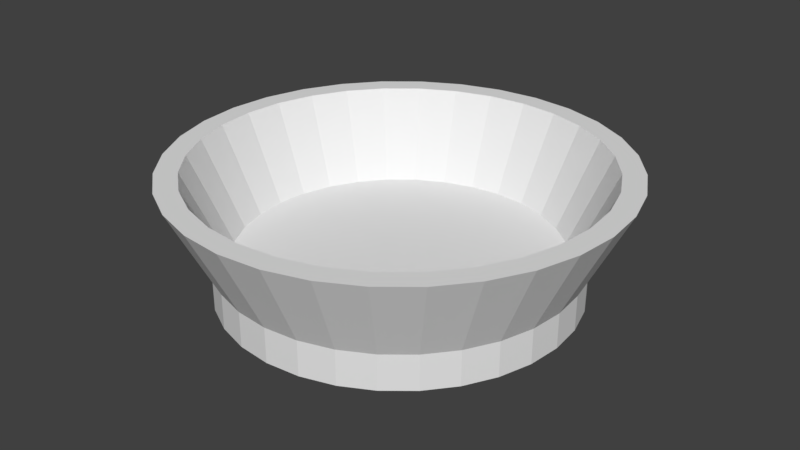 # Source: basket.blend  (saved by Blender 2.78.0; exported with 4.5.12 LTS)
import bpy
from mathutils import Matrix  # noqa: F401  (used for matrix-valued properties, if any)

bpy.ops.wm.read_factory_settings(use_empty=True)
scene = bpy.context.scene
scene.name = 'Scene'

# ---- collections
col_collection_1 = bpy.data.collections.new('Collection 1'); scene.collection.children.link(col_collection_1)

# ---- world
world_world = bpy.data.worlds.new('World'); scene.world = world_world
world_world.color = (0.05088, 0.05088, 0.05088)
world_world.use_sun_shadow = False
world_world.sun_shadow_jitter_overblur = 0.0
world_world.cycles.sampling_method = 'MANUAL'

# ---- meshes
me_cylinder = bpy.data.meshes.new('Cylinder')
me_cylinder.from_pydata([(0.0, 1.0, -1.0), (0.0, 1.0, 1.0), (0.1951, 0.9808, -1.0), (0.1951, 0.9808, 1.0), (0.3827, 0.9239, -1.0), (0.3827, 0.9239, 1.0), (0.5556, 0.8315, -1.0), (0.5556, 0.8315, 1.0), (0.7071, 0.7071, -1.0), (0.7071, 0.7071, 1.0), (0.8315, 0.5556, -1.0), (0.8315, 0.5556, 1.0), (0.9239, 0.3827, -1.0), (0.9239, 0.3827, 1.0), (0.9808, 0.1951, -1.0), (0.9808, 0.1951, 1.0), (1.0, 7.55e-08, -1.0), (1.0, 7.55e-08, 1.0), (0.9808, -0.1951, -1.0), (0.9808, -0.1951, 1.0), (0.9239, -0.3827, -1.0), (0.9239, -0.3827, 1.0), (0.8315, -0.5556, -1.0), (0.8315, -0.5556, 1.0), (0.7071, -0.7071, -1.0), (0.7071, -0.7071, 1.0), (0.5556, -0.8315, -1.0), (0.5556, -0.8315, 1.0), (0.3827, -0.9239, -1.0), (0.3827, -0.9239, 1.0), (0.1951, -0.9808, -1.0), (0.1951, -0.9808, 1.0), (-3.258e-07, -1.0, -1.0), (-3.258e-07, -1.0, 1.0), (-0.1951, -0.9808, -1.0), (-0.1951, -0.9808, 1.0), (-0.3827, -0.9239, -1.0), (-0.3827, -0.9239, 1.0), (-0.5556, -0.8315, -1.0), (-0.5556, -0.8315, 1.0), (-0.7071, -0.7071, -1.0), (-0.7071, -0.7071, 1.0), (-0.8315, -0.5556, -1.0), (-0.8315, -0.5556, 1.0), (-0.9239, -0.3827, -1.0), (-0.9239, -0.3827, 1.0), (-0.9808, -0.1951, -1.0), (-0.9808, -0.1951, 1.0), (-1.0, 9.656e-07, -1.0), (-1.0, 9.656e-07, 1.0), (-0.9808, 0.1951, -1.0), (-0.9808, 0.1951, 1.0), (-0.9239, 0.3827, -1.0), (-0.9239, 0.3827, 1.0), (-0.8315, 0.5556, -1.0), (-0.8315, 0.5556, 1.0), (-0.7071, 0.7071, -1.0), (-0.7071, 0.7071, 1.0), (-0.5556, 0.8315, -1.0), (-0.5556, 0.8315, 1.0), (-0.3827, 0.9239, -1.0), (-0.3827, 0.9239, 1.0), (-0.1951, 0.9808, -1.0), (-0.1951, 0.9808, 1.0), (0.1756, 0.8827, 1.0), (1.187e-08, 0.9, 1.0), (0.3444, 0.8315, 1.0), (0.5, 0.7483, 1.0), (0.6364, 0.6364, 1.0), (0.7483, 0.5, 1.0), (0.8315, 0.3444, 1.0), (0.8827, 0.1756, 1.0), (0.9, 9.645e-08, 1.0), (0.8827, -0.1756, 1.0), (0.8315, -0.3444, 1.0), (0.7483, -0.5, 1.0), (0.6364, -0.6364, 1.0), (0.5, -0.7483, 1.0), (0.3444, -0.8315, 1.0), (0.1756, -0.8827, 1.0), (-2.814e-07, -0.9, 1.0), (-0.1756, -0.8827, 1.0), (-0.3444, -0.8315, 1.0), (-0.5, -0.7483, 1.0), (-0.6364, -0.6364, 1.0), (-0.7483, -0.5, 1.0), (-0.8315, -0.3444, 1.0), (-0.8827, -0.1756, 1.0), (-0.9, 8.975e-07, 1.0), (-0.8827, 0.1756, 1.0), (-0.8315, 0.3444, 1.0), (-0.7483, 0.5, 1.0), (-0.6364, 0.6364, 1.0), (-0.5, 0.7483, 1.0), (-0.3444, 0.8315, 1.0), (-0.1756, 0.8827, 1.0), (0.2439, 1.226, 6.0), (-2.52e-08, 1.25, 6.0), (0.4784, 1.155, 6.0), (0.6945, 1.039, 6.0), (0.8839, 0.8839, 6.0), (1.039, 0.6945, 6.0), (1.155, 0.4784, 6.0), (1.226, 0.2439, 6.0), (1.25, 1.824e-08, 6.0), (1.226, -0.2439, 6.0), (1.155, -0.4784, 6.0), (1.039, -0.6945, 6.0), (0.8839, -0.8839, 6.0), (0.6945, -1.039, 6.0), (0.4784, -1.155, 6.0), (0.2439, -1.226, 6.0), (-4.325e-07, -1.25, 6.0), (-0.2439, -1.226, 6.0), (-0.4784, -1.155, 6.0), (-0.6945, -1.039, 6.0), (-0.8839, -0.8839, 6.0), (-1.039, -0.6945, 6.0), (-1.155, -0.4784, 6.0), (-1.226, -0.2439, 6.0), (-1.25, 1.131e-06, 6.0), (-1.226, 0.2439, 6.0), (-1.155, 0.4784, 6.0), (-1.039, 0.6945, 6.0), (-0.8839, 0.8839, 6.0), (-0.6945, 1.039, 6.0), (-0.4784, 1.155, 6.0), (-0.2439, 1.226, 6.0), (0.2195, 1.103, 6.0), (-1.036e-08, 1.125, 6.0), (0.4305, 1.039, 6.0), (0.625, 0.9354, 6.0), (0.7955, 0.7955, 6.0), (0.9354, 0.625, 6.0), (1.039, 0.4305, 6.0), (1.103, 0.2195, 6.0), (1.125, 4.442e-08, 6.0), (1.103, -0.2195, 6.0), (1.039, -0.4305, 6.0), (0.9354, -0.625, 6.0), (0.7955, -0.7955, 6.0), (0.625, -0.9354, 6.0), (0.4305, -1.039, 6.0), (0.2195, -1.103, 6.0), (-3.769e-07, -1.125, 6.0), (-0.2195, -1.103, 6.0), (-0.4305, -1.039, 6.0), (-0.625, -0.9354, 6.0), (-0.7955, -0.7955, 6.0), (-0.9354, -0.625, 6.0), (-1.039, -0.4305, 6.0), (-1.103, -0.2195, 6.0), (-1.125, 1.046e-06, 6.0), (-1.103, 0.2195, 6.0), (-1.039, 0.4305, 6.0), (-0.9354, 0.625, 6.0), (-0.7955, 0.7955, 6.0), (-0.625, 0.9354, 6.0), (-0.4305, 1.039, 6.0), (-0.2195, 1.103, 6.0)], [], [(0, 1, 3, 2), (2, 3, 5, 4), (4, 5, 7, 6), (6, 7, 9, 8), (8, 9, 11, 10), (10, 11, 13, 12), (12, 13, 15, 14), (14, 15, 17, 16), (16, 17, 19, 18), (18, 19, 21, 20), (20, 21, 23, 22), (22, 23, 25, 24), (24, 25, 27, 26), (26, 27, 29, 28), (28, 29, 31, 30), (30, 31, 33, 32), (32, 33, 35, 34), (34, 35, 37, 36), (36, 37, 39, 38), (38, 39, 41, 40), (40, 41, 43, 42), (42, 43, 45, 44), (44, 45, 47, 46), (46, 47, 49, 48), (48, 49, 51, 50), (50, 51, 53, 52), (52, 53, 55, 54), (54, 55, 57, 56), (56, 57, 59, 58), (58, 59, 61, 60), (94, 95, 159, 158), (60, 61, 63, 62), (62, 63, 1, 0), (0, 2, 4, 6, 8, 10, 12, 14, 16, 18, 20, 22, 24, 26, 28, 30, 32, 34, 36, 38, 40, 42, 44, 46, 48, 50, 52, 54, 56, 58, 60, 62), (64, 65, 95, 94, 93, 92, 91, 90, 89, 88, 87, 86, 85, 84, 83, 82, 81, 80, 79, 78, 77, 76, 75, 74, 73, 72, 71, 70, 69, 68, 67, 66), (33, 31, 111, 112), (67, 68, 132, 131), (93, 94, 158, 157), (15, 13, 102, 103), (66, 67, 131, 130), (92, 93, 157, 156), (49, 47, 119, 120), (64, 66, 130, 128), (91, 92, 156, 155), (31, 29, 110, 111), (65, 64, 128, 129), (90, 91, 155, 154), (13, 11, 101, 102), (1, 63, 127, 97), (89, 90, 154, 153), (47, 45, 118, 119), (88, 89, 153, 152), (29, 27, 109, 110), (87, 88, 152, 151), (11, 9, 100, 101), (63, 61, 126, 127), (86, 87, 151, 150), (45, 43, 117, 118), (85, 86, 150, 149), (27, 25, 108, 109), (84, 85, 149, 148), (9, 7, 99, 100), (61, 59, 125, 126), (83, 84, 148, 147), (43, 41, 116, 117), (82, 83, 147, 146), (104, 103, 135, 136), (113, 112, 144, 145), (122, 121, 153, 154), (100, 99, 131, 132), (109, 108, 140, 141), (118, 117, 149, 150), (127, 126, 158, 159), (105, 104, 136, 137), (114, 113, 145, 146), (123, 122, 154, 155), (101, 100, 132, 133), (110, 109, 141, 142), (119, 118, 150, 151), (96, 97, 129, 128), (97, 127, 159, 129), (106, 105, 137, 138), (115, 114, 146, 147), (124, 123, 155, 156), (102, 101, 133, 134), (111, 110, 142, 143), (120, 119, 151, 152), (98, 96, 128, 130), (107, 106, 138, 139), (116, 115, 147, 148), (125, 124, 156, 157), (103, 102, 134, 135), (112, 111, 143, 144), (121, 120, 152, 153), (99, 98, 130, 131), (108, 107, 139, 140), (117, 116, 148, 149), (126, 125, 157, 158), (68, 69, 133, 132), (51, 49, 120, 121), (95, 65, 129, 159), (69, 70, 134, 133), (17, 15, 103, 104), (70, 71, 135, 134), (35, 33, 112, 113), (71, 72, 136, 135), (53, 51, 121, 122), (72, 73, 137, 136), (19, 17, 104, 105), (73, 74, 138, 137), (37, 35, 113, 114), (3, 1, 97, 96), (74, 75, 139, 138), (55, 53, 122, 123), (75, 76, 140, 139), (21, 19, 105, 106), (76, 77, 141, 140), (39, 37, 114, 115), (77, 78, 142, 141), (57, 55, 123, 124), (5, 3, 96, 98), (78, 79, 143, 142), (23, 21, 106, 107), (79, 80, 144, 143), (41, 39, 115, 116), (80, 81, 145, 144), (59, 57, 124, 125), (7, 5, 98, 99), (81, 82, 146, 145), (25, 23, 107, 108)])
_uv = me_cylinder.uv_layers.new(name='UVMap')
_uv.uv.foreach_set('vector', [0.2051, 0.7287, 0.3982, 0.665, 0.4062, 0.7042, 0.2042, 0.729, 0.2042, 0.729, 0.4062, 0.7042, 0.4063, 0.7443, 0.2033, 0.7292, 0.2033, 0.7292, 0.4063, 0.7443, 0.3986, 0.7837, 0.2024, 0.7292, 0.2024, 0.7292, 0.3986, 0.7837, 0.3834, 0.8208, 0.2015, 0.729, 0.2015, 0.729, 0.3834, 0.8208, 0.3612, 0.8542, 0.2006, 0.7286, 0.2006, 0.7286, 0.3612, 0.8542, 0.3328, 0.8827, 0.1999, 0.728, 0.1999, 0.728, 0.3328, 0.8827, 0.2995, 0.9051, 0.1993, 0.7274, 0.1993, 0.7274, 0.2995, 0.9051, 0.2624, 0.9206, 0.1989, 0.7266, 0.1989, 0.7266, 0.2624, 0.9206, 0.2231, 0.9282, 0.1986, 0.7257, 0.1986, 0.7257, 0.2231, 0.9282, 0.1829, 0.9281, 0.1985, 0.7248, 0.1985, 0.7248, 0.1829, 0.9281, 0.1437, 0.9201, 0.1986, 0.7238, 0.1986, 0.7238, 0.1437, 0.9201, 0.1067, 0.9046, 0.1988, 0.7229, 0.1988, 0.7229, 0.1067, 0.9046, 0.07352, 0.8823, 0.1992, 0.7221, 0.1992, 0.7221, 0.07352, 0.8823, 0.04532, 0.8539, 0.1998, 0.7214, 0.1998, 0.7214, 0.04532, 0.8539, 0.02317, 0.8206, 0.2004, 0.7207, 0.2004, 0.7207, 0.02317, 0.8206, 0.007938, 0.7836, 0.2012, 0.7202, 0.2012, 0.7202, 0.007938, 0.7836, 0.0001977, 0.7444, 0.202, 0.7199, 0.202, 0.7199, 0.0001977, 0.7444, 0.0002498, 0.7044, 0.2029, 0.7197, 0.2029, 0.7197, 0.0002498, 0.7044, 0.008097, 0.6652, 0.2038, 0.7197, 0.2038, 0.7197, 0.008097, 0.6652, 0.02344, 0.6282, 0.2046, 0.7199, 0.2046, 0.7199, 0.02344, 0.6282, 0.04568, 0.595, 0.2054, 0.7202, 0.2054, 0.7202, 0.04568, 0.595, 0.07395, 0.5668, 0.2061, 0.7207, 0.2061, 0.7207, 0.07395, 0.5668, 0.1072, 0.5446, 0.2067, 0.7213, 0.2067, 0.7213, 0.1072, 0.5446, 0.144, 0.5293, 0.2072, 0.722, 0.2072, 0.722, 0.144, 0.5293, 0.1832, 0.5216, 0.2075, 0.7229, 0.2075, 0.7229, 0.1832, 0.5216, 0.223, 0.5216, 0.2077, 0.7239, 0.2077, 0.7239, 0.223, 0.5216, 0.2622, 0.5293, 0.2077, 0.7249, 0.2077, 0.7249, 0.2622, 0.5293, 0.2991, 0.5446, 0.2075, 0.7258, 0.2075, 0.7258, 0.2991, 0.5446, 0.3323, 0.5667, 0.2071, 0.7267, 0.2071, 0.7267, 0.3323, 0.5667, 0.3606, 0.5949, 0.2065, 0.7275, 0.7307, 0.2863, 0.7406, 0.2911, 0.8306, 0.00939, 0.8739, 0.02739, 0.2065, 0.7275, 0.3606, 0.5949, 0.3828, 0.6281, 0.2059, 0.7282, 0.2059, 0.7282, 0.3828, 0.6281, 0.3982, 0.665, 0.2051, 0.7287, 0.7155, 0.5216, 0.7334, 0.5216, 0.7509, 0.5251, 0.7674, 0.5319, 0.7823, 0.5418, 0.7949, 0.5545, 0.8048, 0.5693, 0.8117, 0.5858, 0.8151, 0.6033, 0.8151, 0.6212, 0.8117, 0.6387, 0.8048, 0.6552, 0.7949, 0.6701, 0.7823, 0.6827, 0.7674, 0.6926, 0.7509, 0.6994, 0.7334, 0.7029, 0.7155, 0.7029, 0.698, 0.6994, 0.6815, 0.6926, 0.6667, 0.6827, 0.654, 0.6701, 0.6441, 0.6552, 0.6373, 0.6387, 0.6338, 0.6212, 0.6338, 0.6033, 0.6373, 0.5858, 0.6441, 0.5693, 0.654, 0.5545, 0.6667, 0.5418, 0.6815, 0.5319, 0.698, 0.5251, 0.7234, 0.8665, 0.7074, 0.8665, 0.6916, 0.8634, 0.6767, 0.8573, 0.6634, 0.8483, 0.652, 0.837, 0.6431, 0.8236, 0.6369, 0.8087, 0.6338, 0.793, 0.6338, 0.7769, 0.6369, 0.7611, 0.6431, 0.7463, 0.652, 0.7329, 0.6634, 0.7215, 0.6767, 0.7126, 0.6916, 0.7065, 0.7074, 0.7033, 0.7234, 0.7033, 0.7392, 0.7065, 0.754, 0.7126, 0.7674, 0.7215, 0.7788, 0.7329, 0.7877, 0.7463, 0.7939, 0.7611, 0.797, 0.7769, 0.797, 0.793, 0.7939, 0.8087, 0.7877, 0.8236, 0.7788, 0.837, 0.7674, 0.8483, 0.754, 0.8573, 0.7392, 0.8634, 0.2113, 0.2414, 0.2085, 0.2515, 0.5222, 0.2864, 0.5121, 0.3369, 0.7841, 0.2902, 0.7938, 0.285, 0.6095, 0.05347, 0.6485, 0.02736, 0.7219, 0.2796, 0.7307, 0.2863, 0.8739, 0.02739, 0.9129, 0.0535, 0.2519, 0.3134, 0.2623, 0.3142, 0.2351, 0.0003332, 0.2864, 0.0001977, 0.7735, 0.2934, 0.7841, 0.2902, 0.6485, 0.02736, 0.6919, 0.009372, 0.7146, 0.2713, 0.7219, 0.2796, 0.9129, 0.0535, 0.9461, 0.08672, 0.28, 0.2108, 0.27, 0.2079, 0.235, 0.521, 0.1847, 0.5109, 0.7624, 0.2943, 0.7735, 0.2934, 0.6919, 0.009372, 0.7378, 0.0001977, 0.7091, 0.2617, 0.7146, 0.2713, 0.9461, 0.08672, 0.9723, 0.1258, 0.2085, 0.2515, 0.2078, 0.262, 0.5222, 0.235, 0.5222, 0.2864, 0.7514, 0.2938, 0.7624, 0.2943, 0.7378, 0.0001977, 0.7846, 0.0002053, 0.7056, 0.2512, 0.7091, 0.2617, 0.9723, 0.1258, 0.9904, 0.1692, 0.2623, 0.3142, 0.2726, 0.3129, 0.1847, 0.01046, 0.2351, 0.0003332, 0.31, 0.2799, 0.3125, 0.2698, 0.0002052, 0.2351, 0.01023, 0.1849, 0.7043, 0.2402, 0.7056, 0.2512, 0.9904, 0.1692, 0.9997, 0.2153, 0.27, 0.2079, 0.2597, 0.2072, 0.2864, 0.5212, 0.235, 0.521, 0.7051, 0.2292, 0.7043, 0.2402, 0.9997, 0.2153, 0.9998, 0.2624, 0.2078, 0.262, 0.2091, 0.2724, 0.5121, 0.1845, 0.5222, 0.235, 0.7081, 0.2185, 0.7051, 0.2292, 0.9998, 0.2624, 0.9908, 0.3086, 0.2726, 0.3129, 0.2824, 0.3096, 0.1373, 0.03018, 0.1847, 0.01046, 0.3125, 0.2698, 0.3129, 0.2594, 0.0001977, 0.2862, 0.0002052, 0.2351, 0.7132, 0.2086, 0.7081, 0.2185, 0.9908, 0.3086, 0.9729, 0.3522, 0.2597, 0.2072, 0.2493, 0.2084, 0.3369, 0.5113, 0.2864, 0.5212, 0.7201, 0.1999, 0.7132, 0.2086, 0.9729, 0.3522, 0.9469, 0.3914, 0.2091, 0.2724, 0.2123, 0.2824, 0.4924, 0.137, 0.5121, 0.1845, 0.7286, 0.1927, 0.7201, 0.1999, 0.9469, 0.3914, 0.9137, 0.4248, 0.2824, 0.3096, 0.2914, 0.3044, 0.09465, 0.05873, 0.1373, 0.03018, 0.3129, 0.2594, 0.312, 0.249, 0.01021, 0.3364, 0.0001977, 0.2862, 0.7383, 0.1872, 0.7286, 0.1927, 0.9137, 0.4248, 0.8745, 0.4511, 0.2493, 0.2084, 0.2394, 0.2117, 0.3844, 0.4918, 0.3369, 0.5113, 0.7489, 0.1838, 0.7383, 0.1872, 0.8745, 0.4511, 0.831, 0.4692, 0.6205, 0.5812, 0.629, 0.6019, 0.6181, 0.6052, 0.6104, 0.5866, 0.4478, 0.5469, 0.4663, 0.5345, 0.4717, 0.5445, 0.455, 0.5557, 0.4478, 0.723, 0.432, 0.7072, 0.4408, 0.7, 0.455, 0.7142, 0.629, 0.668, 0.6205, 0.6886, 0.6104, 0.6832, 0.6181, 0.6647, 0.5312, 0.5216, 0.5531, 0.5259, 0.5498, 0.5368, 0.5301, 0.5329, 0.4067, 0.6461, 0.4067, 0.6238, 0.418, 0.6249, 0.418, 0.645, 0.5531, 0.7439, 0.5312, 0.7483, 0.5301, 0.7369, 0.5498, 0.733, 0.6081, 0.5627, 0.6205, 0.5812, 0.6104, 0.5866, 0.5993, 0.5699, 0.432, 0.5627, 0.4478, 0.5469, 0.455, 0.5557, 0.4408, 0.5699, 0.4663, 0.7354, 0.4478, 0.723, 0.455, 0.7142, 0.4717, 0.7253, 0.6334, 0.6461, 0.629, 0.668, 0.6181, 0.6647, 0.6221, 0.645, 0.5089, 0.5216, 0.5312, 0.5216, 0.5301, 0.5329, 0.51, 0.5329, 0.411, 0.668, 0.4067, 0.6461, 0.418, 0.645, 0.4219, 0.6647, 0.5923, 0.723, 0.5737, 0.7354, 0.5684, 0.7253, 0.5851, 0.7142, 0.5737, 0.7354, 0.5531, 0.7439, 0.5498, 0.733, 0.5684, 0.7253, 0.5923, 0.5469, 0.6081, 0.5627, 0.5993, 0.5699, 0.5851, 0.5557, 0.4196, 0.5812, 0.432, 0.5627, 0.4408, 0.5699, 0.4296, 0.5866, 0.487, 0.7439, 0.4663, 0.7354, 0.4717, 0.7253, 0.4903, 0.733, 0.6334, 0.6238, 0.6334, 0.6461, 0.6221, 0.645, 0.6221, 0.6249, 0.487, 0.5259, 0.5089, 0.5216, 0.51, 0.5329, 0.4903, 0.5368, 0.4196, 0.6886, 0.411, 0.668, 0.4219, 0.6647, 0.4296, 0.6832, 0.6081, 0.7072, 0.5923, 0.723, 0.5851, 0.7142, 0.5993, 0.7, 0.5737, 0.5345, 0.5923, 0.5469, 0.5851, 0.5557, 0.5684, 0.5445, 0.411, 0.6019, 0.4196, 0.5812, 0.4296, 0.5866, 0.4219, 0.6052, 0.5089, 0.7483, 0.487, 0.7439, 0.4903, 0.733, 0.51, 0.7369, 0.629, 0.6019, 0.6334, 0.6238, 0.6221, 0.6249, 0.6181, 0.6052, 0.4663, 0.5345, 0.487, 0.5259, 0.4903, 0.5368, 0.4717, 0.5445, 0.432, 0.7072, 0.4196, 0.6886, 0.4296, 0.6832, 0.4408, 0.7, 0.6205, 0.6886, 0.6081, 0.7072, 0.5993, 0.7, 0.6104, 0.6832, 0.5531, 0.5259, 0.5737, 0.5345, 0.5684, 0.5445, 0.5498, 0.5368, 0.4067, 0.6238, 0.411, 0.6019, 0.4219, 0.6052, 0.418, 0.6249, 0.5312, 0.7483, 0.5089, 0.7483, 0.51, 0.7369, 0.5301, 0.7369, 0.7938, 0.285, 0.8023, 0.2779, 0.5763, 0.08669, 0.6095, 0.05347, 0.2893, 0.2155, 0.28, 0.2108, 0.1847, 0.5109, 0.1373, 0.4912, 0.7406, 0.2911, 0.7514, 0.2938, 0.7846, 0.0002053, 0.8306, 0.00939, 0.8023, 0.2779, 0.8092, 0.2693, 0.5501, 0.1258, 0.5763, 0.08669, 0.2418, 0.3106, 0.2519, 0.3134, 0.2864, 0.0001977, 0.3369, 0.01007, 0.8092, 0.2693, 0.8143, 0.2595, 0.5321, 0.1692, 0.5501, 0.1258, 0.216, 0.232, 0.2113, 0.2414, 0.5121, 0.3369, 0.4924, 0.3844, 0.8143, 0.2595, 0.8173, 0.2488, 0.5228, 0.2153, 0.5321, 0.1692, 0.2974, 0.222, 0.2893, 0.2155, 0.1373, 0.4912, 0.09462, 0.4626, 0.8173, 0.2488, 0.8182, 0.2378, 0.5226, 0.2624, 0.5228, 0.2153, 0.2325, 0.3059, 0.2418, 0.3106, 0.3369, 0.01007, 0.3844, 0.0296, 0.8182, 0.2378, 0.8168, 0.2268, 0.5316, 0.3086, 0.5226, 0.2624, 0.2225, 0.2238, 0.216, 0.232, 0.4924, 0.3844, 0.4637, 0.4271, 0.3055, 0.2893, 0.31, 0.2799, 0.01023, 0.1849, 0.02987, 0.1376, 0.8168, 0.2268, 0.8134, 0.2162, 0.5495, 0.3521, 0.5316, 0.3086, 0.304, 0.2299, 0.2974, 0.222, 0.09462, 0.4626, 0.05835, 0.4264, 0.8134, 0.2162, 0.8079, 0.2066, 0.5756, 0.3914, 0.5495, 0.3521, 0.2243, 0.2994, 0.2325, 0.3059, 0.3844, 0.0296, 0.4273, 0.05804, 0.8079, 0.2066, 0.8006, 0.1981, 0.6088, 0.4248, 0.5756, 0.3914, 0.2304, 0.2169, 0.2225, 0.2238, 0.4637, 0.4271, 0.4273, 0.4633, 0.8006, 0.1981, 0.7918, 0.1913, 0.6479, 0.4511, 0.6088, 0.4248, 0.309, 0.2391, 0.304, 0.2299, 0.05835, 0.4264, 0.02985, 0.3837, 0.2992, 0.2976, 0.3055, 0.2893, 0.02987, 0.1376, 0.05838, 0.09501, 0.7918, 0.1913, 0.7819, 0.1863, 0.6914, 0.4692, 0.6479, 0.4511, 0.2175, 0.2915, 0.2243, 0.2994, 0.4273, 0.05804, 0.4637, 0.09431, 0.7819, 0.1863, 0.7711, 0.1833, 0.7376, 0.4785, 0.6914, 0.4692, 0.2394, 0.2117, 0.2304, 0.2169, 0.4273, 0.4633, 0.3844, 0.4918, 0.7711, 0.1833, 0.76, 0.1824, 0.7848, 0.4785, 0.7376, 0.4785, 0.312, 0.249, 0.309, 0.2391, 0.02985, 0.3837, 0.01021, 0.3364, 0.2914, 0.3044, 0.2992, 0.2976, 0.05838, 0.09501, 0.09465, 0.05873, 0.76, 0.1824, 0.7489, 0.1838, 0.831, 0.4692, 0.7848, 0.4785, 0.2123, 0.2824, 0.2175, 0.2915, 0.4637, 0.09431, 0.4924, 0.137])
me_cylinder.use_remesh_preserve_volume = False
me_cylinder.use_remesh_preserve_attributes = False
me_cylinder.use_mirror_vertex_groups = False
me_cylinder.update()

# ---- objects
ob_cylinder = bpy.data.objects.new('Cylinder', me_cylinder)

# ---- transforms, parenting, visibility, modifiers, constraints
ob_cylinder.location = (0.0, 0.0, 0.0)
ob_cylinder.scale = (1.0, 1.0, 0.1)
ob_cylinder.lineart.crease_threshold = 0.0

# ---- collection membership
col_collection_1.objects.link(ob_cylinder)

# ---- scene / render settings (as saved in the file)
scene.frame_start = 1; scene.frame_end = 250; scene.frame_set(1)
scene.render.engine = 'BLENDER_EEVEE_NEXT'
scene.render.resolution_percentage = 50
scene.render.dither_intensity = 0.0
scene.cycles.use_denoising = False
scene.cycles.samples = 128
scene.cycles.sampling_pattern = 'TABULATED_SOBOL'
scene.cycles.light_sampling_threshold = 0.0
scene.cycles.use_adaptive_sampling = False
scene.cycles.use_light_tree = False
scene.cycles.blur_glossy = 0.0
scene.cycles.sample_clamp_indirect = 0.0
scene.view_settings.view_transform = 'Standard'
bpy.context.view_layer.update()

# ---- added for rendering (the .blend has no active camera and no usable light): camera, sun
cam_auto = bpy.data.cameras.new('AutoCamera')
cam_auto.lens = 50.0
cam_auto.sensor_width = 36.0
cam_auto.clip_end = 1000.0
ob_auto_camera = bpy.data.objects.new('AutoCamera', cam_auto)
scene.collection.objects.link(ob_auto_camera)
ob_auto_camera.location = (3.33466, -4.00159, 2.91773)
ob_auto_camera.rotation_euler = (1.09748, -7.21219e-08, 0.694738)
scene.camera = ob_auto_camera
light_auto_sun = bpy.data.lights.new('AutoSun', 'SUN')
light_auto_sun.energy = 3.0
light_auto_sun.angle = 0.0523599
ob_auto_sun = bpy.data.objects.new('AutoSun', light_auto_sun)
scene.collection.objects.link(ob_auto_sun)
ob_auto_sun.rotation_euler = (0.872665, 0.174533, 0.523599)
bpy.context.view_layer.update()
